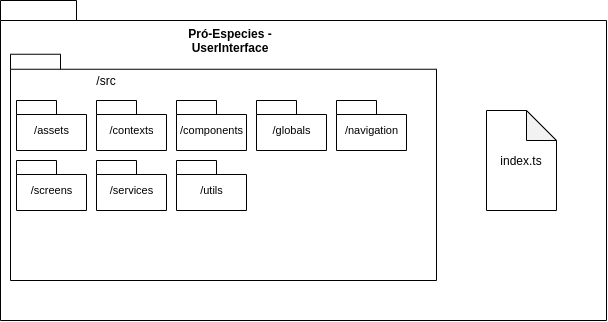

The diagram above was exported from draw.io. Its source (the exported page's mxGraphModel, read from the mxfile embedded in the PNG):
<mxGraphModel dx="981" dy="547" grid="1" gridSize="10" guides="1" tooltips="1" connect="1" arrows="1" fold="1" page="1" pageScale="1" pageWidth="827" pageHeight="1169" math="0" shadow="0">
  <root>
    <mxCell id="0" />
    <mxCell id="1" parent="0" />
    <mxCell id="SyOk8Jc3qLTJuwUcxYbr-1" value="" style="shape=folder;fontStyle=1;spacingTop=10;tabWidth=76;tabHeight=20;tabPosition=left;html=1;" parent="1" vertex="1">
      <mxGeometry x="184" y="140" width="606" height="320" as="geometry" />
    </mxCell>
    <mxCell id="SyOk8Jc3qLTJuwUcxYbr-2" value="&lt;span style=&quot;font-weight: 700&quot;&gt;Pró-Especies - UserInterface&lt;/span&gt;" style="text;html=1;strokeColor=none;fillColor=none;align=center;verticalAlign=middle;whiteSpace=wrap;rounded=0;" parent="1" vertex="1">
      <mxGeometry x="334" y="170" width="160" height="20" as="geometry" />
    </mxCell>
    <mxCell id="SyOk8Jc3qLTJuwUcxYbr-3" value="" style="shape=folder;fontStyle=1;spacingTop=10;tabWidth=50;tabHeight=15;tabPosition=left;html=1;" parent="1" vertex="1">
      <mxGeometry x="194" y="193.75" width="426" height="226.25" as="geometry" />
    </mxCell>
    <mxCell id="SyOk8Jc3qLTJuwUcxYbr-4" value="/src" style="text;html=1;strokeColor=none;fillColor=none;align=center;verticalAlign=middle;whiteSpace=wrap;rounded=0;" parent="1" vertex="1">
      <mxGeometry x="270" y="210" width="40" height="20" as="geometry" />
    </mxCell>
    <mxCell id="SyOk8Jc3qLTJuwUcxYbr-5" value="&lt;span style=&quot;font-weight: 400; font-size: 11px;&quot;&gt;/assets&lt;/span&gt;" style="shape=folder;fontStyle=1;spacingTop=10;tabWidth=40;tabHeight=14;tabPosition=left;html=1;fontSize=11;" parent="1" vertex="1">
      <mxGeometry x="200" y="240" width="70" height="50" as="geometry" />
    </mxCell>
    <mxCell id="SyOk8Jc3qLTJuwUcxYbr-6" value="&lt;span style=&quot;font-weight: 400; font-size: 11px;&quot;&gt;/contexts&lt;/span&gt;" style="shape=folder;fontStyle=1;spacingTop=10;tabWidth=40;tabHeight=14;tabPosition=left;html=1;fontSize=11;" parent="1" vertex="1">
      <mxGeometry x="280" y="240" width="70" height="50" as="geometry" />
    </mxCell>
    <mxCell id="SyOk8Jc3qLTJuwUcxYbr-7" value="&lt;span style=&quot;font-weight: 400; font-size: 11px;&quot;&gt;/components&lt;/span&gt;" style="shape=folder;fontStyle=1;spacingTop=10;tabWidth=40;tabHeight=14;tabPosition=left;html=1;fontSize=11;" parent="1" vertex="1">
      <mxGeometry x="360" y="240" width="70" height="50" as="geometry" />
    </mxCell>
    <mxCell id="SyOk8Jc3qLTJuwUcxYbr-8" value="&lt;span style=&quot;font-weight: 400; font-size: 11px;&quot;&gt;/screens&lt;/span&gt;" style="shape=folder;fontStyle=1;spacingTop=10;tabWidth=40;tabHeight=14;tabPosition=left;html=1;fontSize=11;" parent="1" vertex="1">
      <mxGeometry x="200" y="300" width="70" height="50" as="geometry" />
    </mxCell>
    <mxCell id="SyOk8Jc3qLTJuwUcxYbr-9" value="/services" style="shape=folder;fontStyle=0;spacingTop=10;tabWidth=40;tabHeight=14;tabPosition=left;html=1;fontSize=11;" parent="1" vertex="1">
      <mxGeometry x="280" y="300" width="70" height="50" as="geometry" />
    </mxCell>
    <mxCell id="SyOk8Jc3qLTJuwUcxYbr-10" value="&lt;span style=&quot;font-weight: 400; font-size: 11px;&quot;&gt;/utils&lt;/span&gt;" style="shape=folder;fontStyle=1;spacingTop=10;tabWidth=40;tabHeight=14;tabPosition=left;html=1;fontSize=11;" parent="1" vertex="1">
      <mxGeometry x="360" y="300" width="70" height="50" as="geometry" />
    </mxCell>
    <mxCell id="SyOk8Jc3qLTJuwUcxYbr-11" value="&lt;span style=&quot;font-weight: 400; font-size: 11px;&quot;&gt;/globals&lt;/span&gt;" style="shape=folder;fontStyle=1;spacingTop=10;tabWidth=40;tabHeight=14;tabPosition=left;html=1;fontSize=11;" parent="1" vertex="1">
      <mxGeometry x="440" y="240" width="70" height="50" as="geometry" />
    </mxCell>
    <mxCell id="SyOk8Jc3qLTJuwUcxYbr-12" value="&lt;span style=&quot;font-weight: 400; font-size: 11px;&quot;&gt;/navigation&lt;/span&gt;" style="shape=folder;fontStyle=1;spacingTop=10;tabWidth=40;tabHeight=14;tabPosition=left;html=1;fontSize=11;" parent="1" vertex="1">
      <mxGeometry x="520" y="240" width="70" height="50" as="geometry" />
    </mxCell>
    <mxCell id="SyOk8Jc3qLTJuwUcxYbr-13" value="index.ts" style="shape=note;whiteSpace=wrap;html=1;backgroundOutline=1;darkOpacity=0.05;" parent="1" vertex="1">
      <mxGeometry x="670" y="250" width="70" height="100" as="geometry" />
    </mxCell>
  </root>
</mxGraphModel>